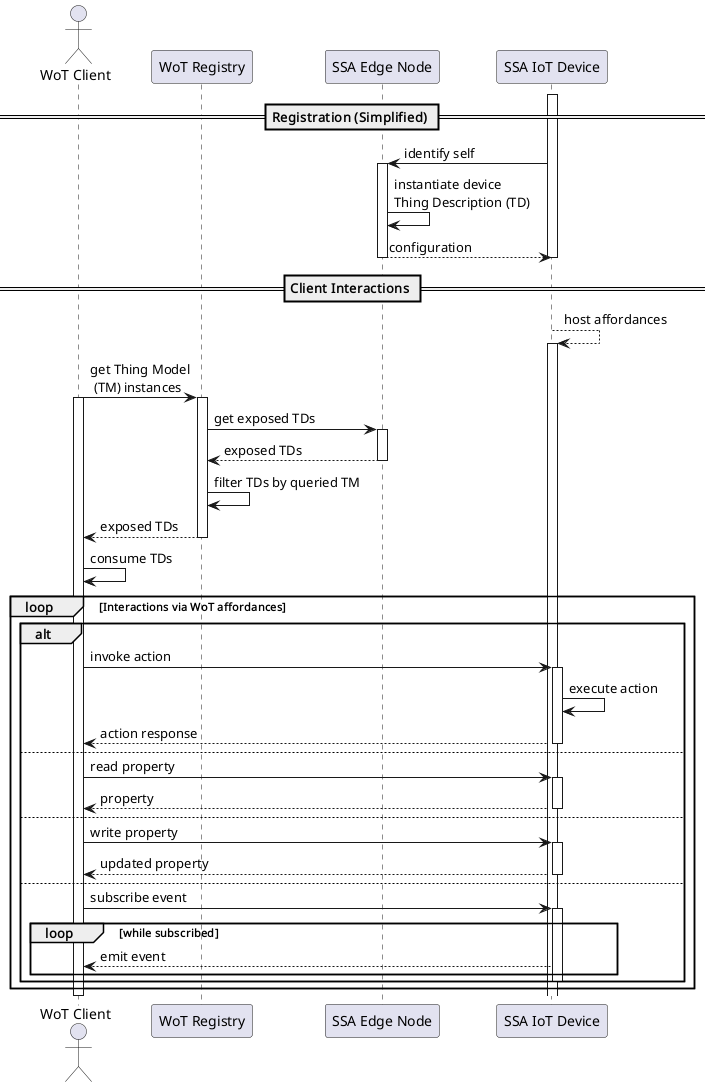

The diagram above was rendered by PlantUML. Its source (embedded in the PNG):
@startuml

actor "WoT Client" as client
participant "WoT Registry" as wot
participant "SSA Edge Node" as edge
participant "SSA IoT Device"  as device

== Registration (Simplified) ==

activate device
device -> edge : identify self
activate edge
edge -> edge : instantiate device\nThing Description (TD)
edge --> device : configuration
deactivate edge
deactivate device

== Client Interactions == 

device --> device : host affordances
activate device

client -> wot : get Thing Model\n (TM) instances
activate client
activate wot

wot -> edge : get exposed TDs
activate edge
edge --> wot : exposed TDs
deactivate edge

wot -> wot : filter TDs by queried TM
wot --> client : exposed TDs
deactivate wot

client -> client : consume TDs

loop Interactions via WoT affordances
    alt
        client -> device : invoke action 
        activate device
        device -> device : execute action
        device --> client : action response
        deactivate device

    else 
        client -> device : read property
        activate device 
        device --> client : property
        deactivate device

    else 
        client -> device : write property
        activate device 
        device --> client : updated property
        deactivate device

    else
        client -> device : subscribe event
        activate device
        loop while subscribed
            device --> client : emit event
        end
        deactivate device
    end
end

deactivate client
@enduml